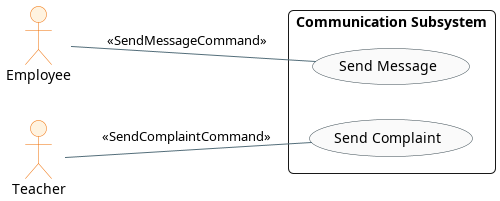

The diagram above was rendered by PlantUML. Its source (embedded in the PNG):
@startuml
skinparam theme plain
skinparam packageStyle rectangle
skinparam roundcorner 10
skinparam shadowing false
skinparam defaultFontName "Segoe UI"

skinparam actor {
    BackgroundColor #FFF3E0
    BorderColor #EF6C00
}
skinparam usecase {
    BackgroundColor #FAFAFA
    BorderColor #37474F
    ArrowColor #546E7A
}

left to right direction

actor "Employee" as E
actor "Teacher" as T

rectangle "Communication Subsystem" {
    usecase "Send Message" as SendMsg
    usecase "Send Complaint" as SendComp

    E -- SendMsg : <<SendMessageCommand>>
    T -- SendComp : <<SendComplaintCommand>>
}
@enduml